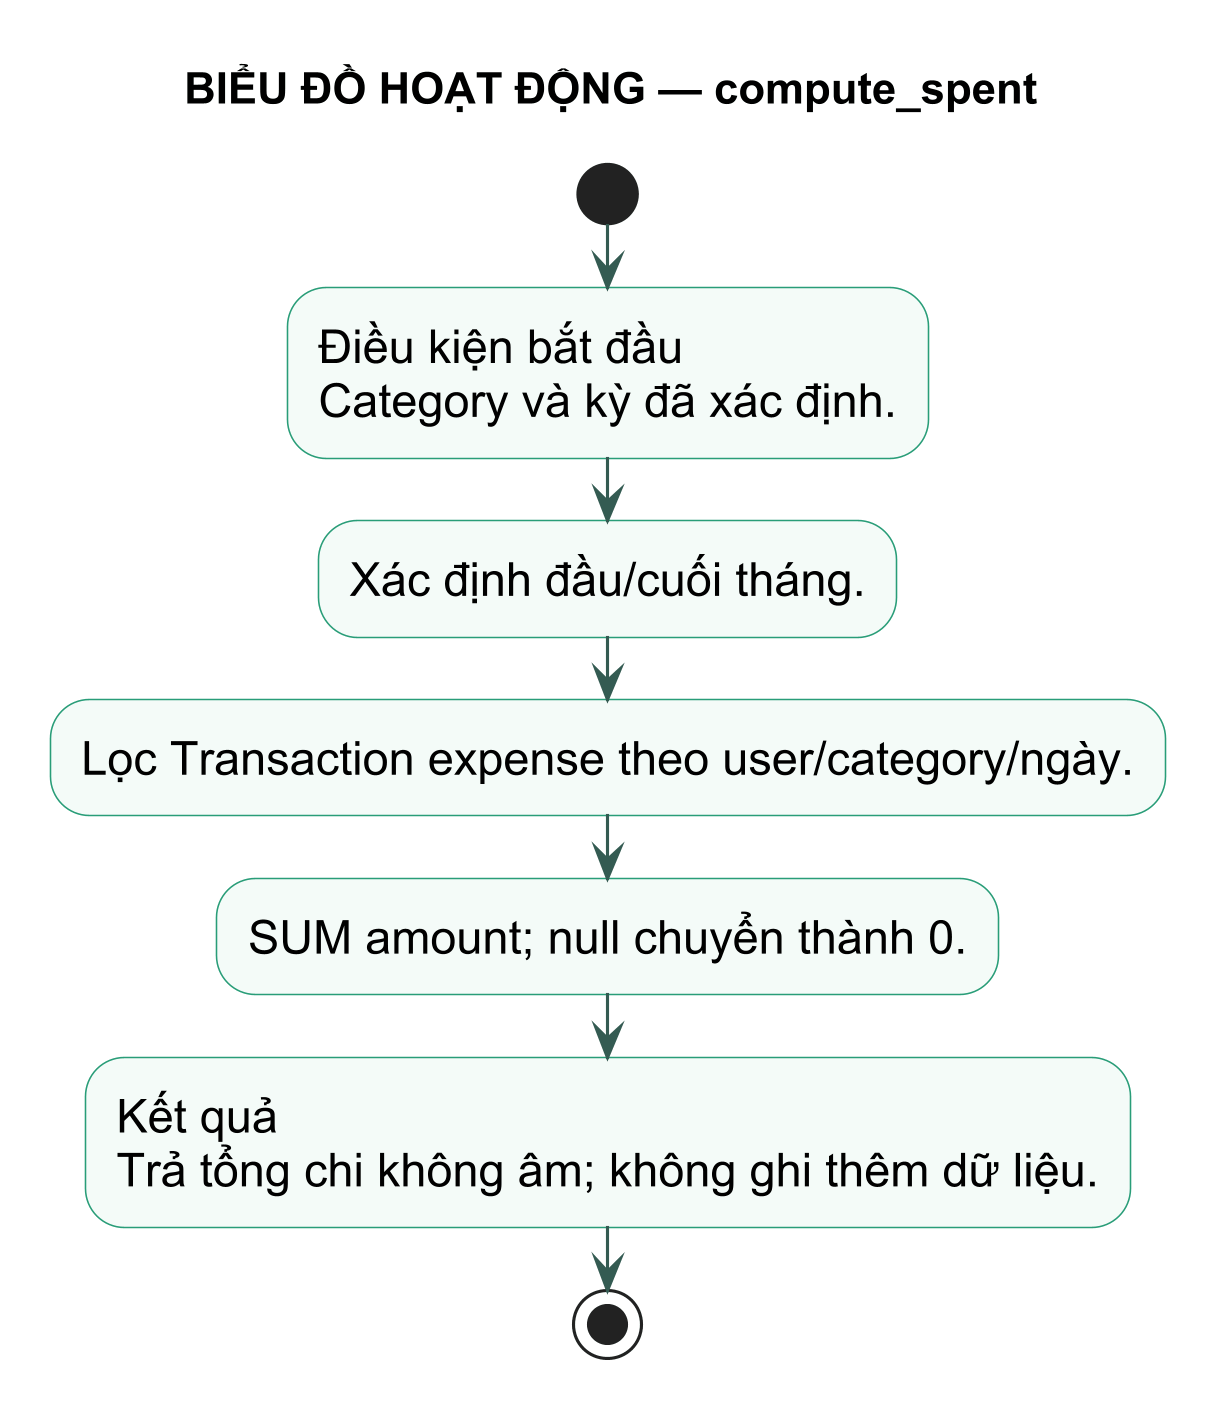

The diagram above was rendered by PlantUML. Its source (embedded in the PNG):
@startuml
title BIỂU ĐỒ HOẠT ĐỘNG — compute_spent
skinparam backgroundColor white
skinparam defaultFontName Arial
skinparam defaultFontSize 15
skinparam dpi 300
skinparam shadowing false
skinparam activity {
  BackgroundColor #F4FBF8
  BorderColor #299D78
  ArrowColor #345B52
}
start
:Điều kiện bắt đầu\nCategory và kỳ đã xác định.; 
:Xác định đầu/cuối tháng.;
:Lọc Transaction expense theo user/category/ngày.;
:SUM amount; null chuyển thành 0.;
:Kết quả\nTrả tổng chi không âm; không ghi thêm dữ liệu.;
stop
@enduml